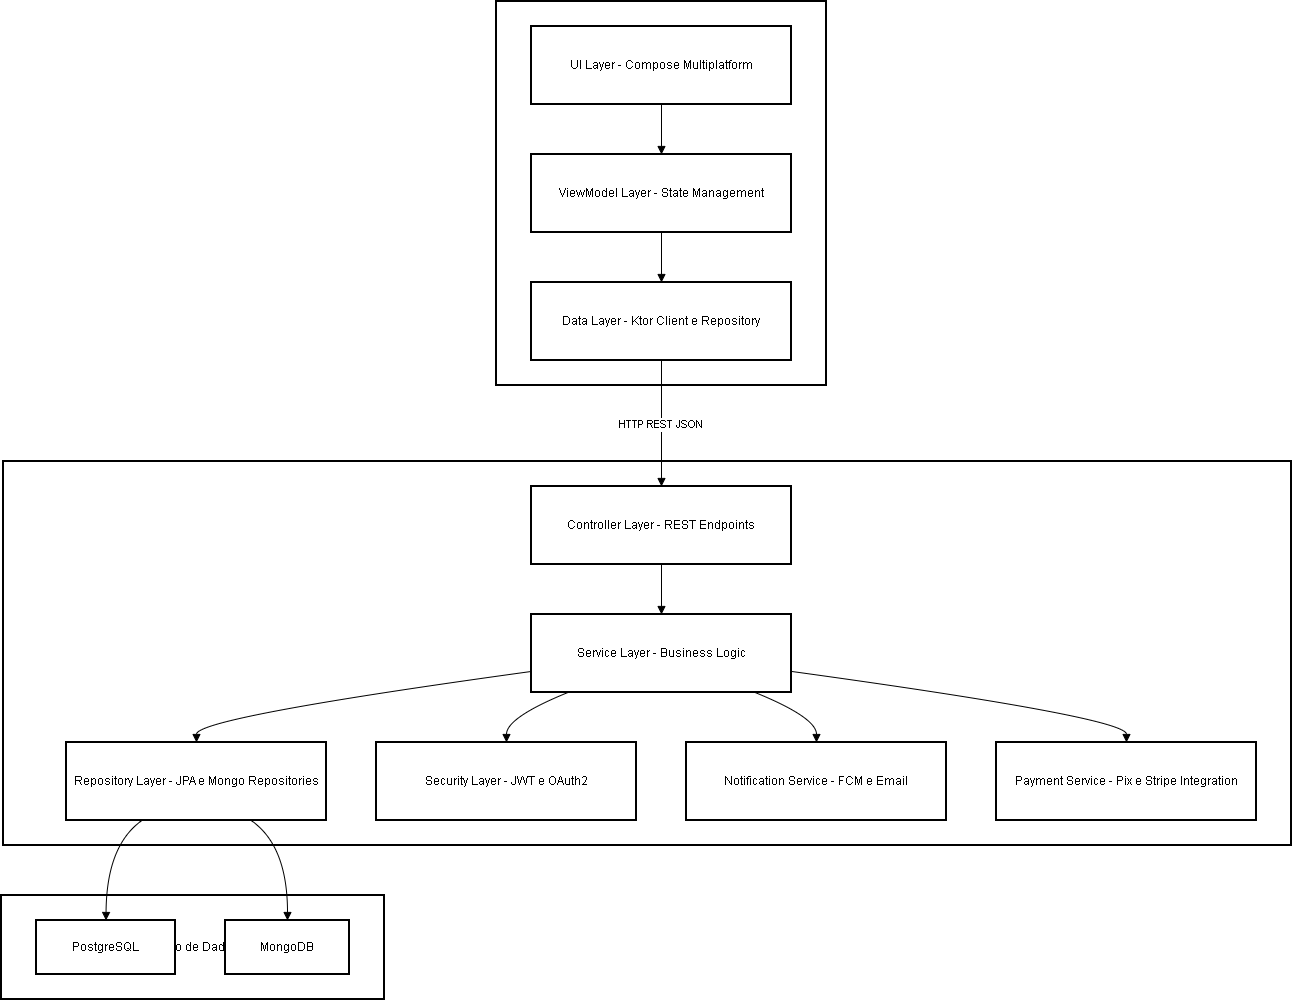

The diagram above was exported from draw.io. Its source (the exported page's mxGraphModel, read from the mxfile embedded in the PNG):
<mxGraphModel dx="1678" dy="999" grid="1" gridSize="10" guides="1" tooltips="1" connect="1" arrows="1" fold="1" page="1" pageScale="1" pageWidth="827" pageHeight="1169" math="0" shadow="0">
  <root>
    <mxCell id="0" />
    <mxCell id="1" parent="0" />
    <mxCell id="Bx0P1_vDsRlX59w0OIAE-1" value="Banco de Dados" style="whiteSpace=wrap;strokeWidth=2;" vertex="1" parent="1">
      <mxGeometry x="20" y="914" width="383" height="104" as="geometry" />
    </mxCell>
    <mxCell id="Bx0P1_vDsRlX59w0OIAE-2" value="Backend - Spring Boot" style="whiteSpace=wrap;strokeWidth=2;" vertex="1" parent="1">
      <mxGeometry x="22" y="480" width="1288" height="384" as="geometry" />
    </mxCell>
    <mxCell id="Bx0P1_vDsRlX59w0OIAE-3" value="Frontend - Kotlin Multiplatform" style="whiteSpace=wrap;strokeWidth=2;" vertex="1" parent="1">
      <mxGeometry x="515" y="20" width="330" height="384" as="geometry" />
    </mxCell>
    <mxCell id="Bx0P1_vDsRlX59w0OIAE-4" value="UI Layer - Compose Multiplatform" style="whiteSpace=wrap;strokeWidth=2;" vertex="1" parent="1">
      <mxGeometry x="550" y="45" width="260" height="78" as="geometry" />
    </mxCell>
    <mxCell id="Bx0P1_vDsRlX59w0OIAE-5" value="ViewModel Layer - State Management" style="whiteSpace=wrap;strokeWidth=2;" vertex="1" parent="1">
      <mxGeometry x="550" y="173" width="260" height="78" as="geometry" />
    </mxCell>
    <mxCell id="Bx0P1_vDsRlX59w0OIAE-6" value="Data Layer - Ktor Client e Repository" style="whiteSpace=wrap;strokeWidth=2;" vertex="1" parent="1">
      <mxGeometry x="550" y="301" width="260" height="78" as="geometry" />
    </mxCell>
    <mxCell id="Bx0P1_vDsRlX59w0OIAE-7" value="Controller Layer - REST Endpoints" style="whiteSpace=wrap;strokeWidth=2;" vertex="1" parent="1">
      <mxGeometry x="550" y="505" width="260" height="78" as="geometry" />
    </mxCell>
    <mxCell id="Bx0P1_vDsRlX59w0OIAE-8" value="Service Layer - Business Logic" style="whiteSpace=wrap;strokeWidth=2;" vertex="1" parent="1">
      <mxGeometry x="550" y="633" width="260" height="78" as="geometry" />
    </mxCell>
    <mxCell id="Bx0P1_vDsRlX59w0OIAE-9" value="Repository Layer - JPA e Mongo Repositories" style="whiteSpace=wrap;strokeWidth=2;" vertex="1" parent="1">
      <mxGeometry x="85" y="761" width="260" height="78" as="geometry" />
    </mxCell>
    <mxCell id="Bx0P1_vDsRlX59w0OIAE-10" value="Security Layer - JWT e OAuth2" style="whiteSpace=wrap;strokeWidth=2;" vertex="1" parent="1">
      <mxGeometry x="395" y="761" width="260" height="78" as="geometry" />
    </mxCell>
    <mxCell id="Bx0P1_vDsRlX59w0OIAE-11" value="Notification Service - FCM e Email" style="whiteSpace=wrap;strokeWidth=2;" vertex="1" parent="1">
      <mxGeometry x="705" y="761" width="260" height="78" as="geometry" />
    </mxCell>
    <mxCell id="Bx0P1_vDsRlX59w0OIAE-12" value="Payment Service - Pix e Stripe Integration" style="whiteSpace=wrap;strokeWidth=2;" vertex="1" parent="1">
      <mxGeometry x="1015" y="761" width="260" height="78" as="geometry" />
    </mxCell>
    <mxCell id="Bx0P1_vDsRlX59w0OIAE-13" value="PostgreSQL" style="whiteSpace=wrap;strokeWidth=2;" vertex="1" parent="1">
      <mxGeometry x="55" y="939" width="139" height="54" as="geometry" />
    </mxCell>
    <mxCell id="Bx0P1_vDsRlX59w0OIAE-14" value="MongoDB" style="whiteSpace=wrap;strokeWidth=2;" vertex="1" parent="1">
      <mxGeometry x="244" y="939" width="124" height="54" as="geometry" />
    </mxCell>
    <mxCell id="Bx0P1_vDsRlX59w0OIAE-15" value="" style="curved=1;startArrow=none;endArrow=block;exitX=0.5;exitY=1;entryX=0.5;entryY=0;rounded=0;" edge="1" parent="1" source="Bx0P1_vDsRlX59w0OIAE-4" target="Bx0P1_vDsRlX59w0OIAE-5">
      <mxGeometry relative="1" as="geometry">
        <Array as="points" />
      </mxGeometry>
    </mxCell>
    <mxCell id="Bx0P1_vDsRlX59w0OIAE-16" value="" style="curved=1;startArrow=none;endArrow=block;exitX=0.5;exitY=1;entryX=0.5;entryY=0;rounded=0;" edge="1" parent="1" source="Bx0P1_vDsRlX59w0OIAE-5" target="Bx0P1_vDsRlX59w0OIAE-6">
      <mxGeometry relative="1" as="geometry">
        <Array as="points" />
      </mxGeometry>
    </mxCell>
    <mxCell id="Bx0P1_vDsRlX59w0OIAE-17" value="" style="curved=1;startArrow=none;endArrow=block;exitX=0.5;exitY=1;entryX=0.5;entryY=0;rounded=0;" edge="1" parent="1" source="Bx0P1_vDsRlX59w0OIAE-7" target="Bx0P1_vDsRlX59w0OIAE-8">
      <mxGeometry relative="1" as="geometry">
        <Array as="points" />
      </mxGeometry>
    </mxCell>
    <mxCell id="Bx0P1_vDsRlX59w0OIAE-18" value="" style="curved=1;startArrow=none;endArrow=block;exitX=0;exitY=0.73;entryX=0.5;entryY=0;rounded=0;" edge="1" parent="1" source="Bx0P1_vDsRlX59w0OIAE-8" target="Bx0P1_vDsRlX59w0OIAE-9">
      <mxGeometry relative="1" as="geometry">
        <Array as="points">
          <mxPoint x="215" y="736" />
        </Array>
      </mxGeometry>
    </mxCell>
    <mxCell id="Bx0P1_vDsRlX59w0OIAE-19" value="" style="curved=1;startArrow=none;endArrow=block;exitX=0.86;exitY=1;entryX=0.5;entryY=0;rounded=0;" edge="1" parent="1" source="Bx0P1_vDsRlX59w0OIAE-8" target="Bx0P1_vDsRlX59w0OIAE-11">
      <mxGeometry relative="1" as="geometry">
        <Array as="points">
          <mxPoint x="835" y="736" />
        </Array>
      </mxGeometry>
    </mxCell>
    <mxCell id="Bx0P1_vDsRlX59w0OIAE-20" value="" style="curved=1;startArrow=none;endArrow=block;exitX=1;exitY=0.73;entryX=0.5;entryY=0;rounded=0;" edge="1" parent="1" source="Bx0P1_vDsRlX59w0OIAE-8" target="Bx0P1_vDsRlX59w0OIAE-12">
      <mxGeometry relative="1" as="geometry">
        <Array as="points">
          <mxPoint x="1145" y="736" />
        </Array>
      </mxGeometry>
    </mxCell>
    <mxCell id="Bx0P1_vDsRlX59w0OIAE-21" value="" style="curved=1;startArrow=none;endArrow=block;exitX=0.14;exitY=1;entryX=0.5;entryY=0;rounded=0;" edge="1" parent="1" source="Bx0P1_vDsRlX59w0OIAE-8" target="Bx0P1_vDsRlX59w0OIAE-10">
      <mxGeometry relative="1" as="geometry">
        <Array as="points">
          <mxPoint x="525" y="736" />
        </Array>
      </mxGeometry>
    </mxCell>
    <mxCell id="Bx0P1_vDsRlX59w0OIAE-22" value="HTTP REST JSON" style="curved=1;startArrow=none;endArrow=block;exitX=0.5;exitY=1;entryX=0.5;entryY=0;rounded=0;" edge="1" parent="1" source="Bx0P1_vDsRlX59w0OIAE-6" target="Bx0P1_vDsRlX59w0OIAE-7">
      <mxGeometry relative="1" as="geometry">
        <Array as="points" />
      </mxGeometry>
    </mxCell>
    <mxCell id="Bx0P1_vDsRlX59w0OIAE-23" value="" style="curved=1;startArrow=none;endArrow=block;exitX=0.29;exitY=1;entryX=0.5;entryY=0;rounded=0;" edge="1" parent="1" source="Bx0P1_vDsRlX59w0OIAE-9" target="Bx0P1_vDsRlX59w0OIAE-13">
      <mxGeometry relative="1" as="geometry">
        <Array as="points">
          <mxPoint x="125" y="864" />
        </Array>
      </mxGeometry>
    </mxCell>
    <mxCell id="Bx0P1_vDsRlX59w0OIAE-24" value="" style="curved=1;startArrow=none;endArrow=block;exitX=0.71;exitY=1;entryX=0.5;entryY=0;rounded=0;" edge="1" parent="1" source="Bx0P1_vDsRlX59w0OIAE-9" target="Bx0P1_vDsRlX59w0OIAE-14">
      <mxGeometry relative="1" as="geometry">
        <Array as="points">
          <mxPoint x="306" y="864" />
        </Array>
      </mxGeometry>
    </mxCell>
  </root>
</mxGraphModel>